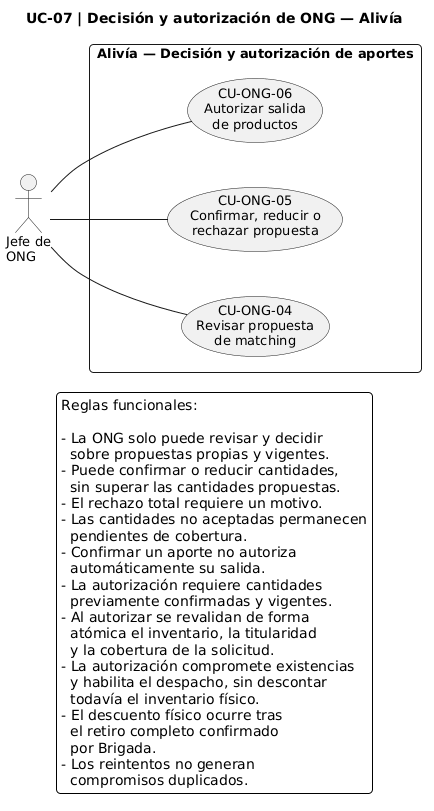

The diagram above was rendered by PlantUML. Its source (embedded in the PNG):
@startuml
title UC-07 | Decisión y autorización de ONG — Alivía

left to right direction

skinparam backgroundColor white
skinparam shadowing false
skinparam defaultFontName Arial
skinparam defaultFontSize 13
skinparam monochrome true
skinparam packageStyle rectangle
skinparam nodesep 45
skinparam ranksep 55
skinparam roundCorner 8

' ==========================================
' ACTOR
' ==========================================

actor "Jefe de\nONG" as ONG

' ==========================================
' CASOS DE USO
' ==========================================

rectangle "Alivía — Decisión y autorización de aportes" {

  usecase "CU-ONG-04\nRevisar propuesta\nde matching" as ONG04

  usecase "CU-ONG-05\nConfirmar, reducir o\nrechazar propuesta" as ONG05

  usecase "CU-ONG-06\nAutorizar salida\nde productos" as ONG06

}

' ==========================================
' ASOCIACIONES
' ==========================================

ONG -- ONG04
ONG -- ONG05
ONG -- ONG06

' ==========================================
' REGLAS PRINCIPALES
' ==========================================

legend bottom
  Reglas funcionales:

  - La ONG solo puede revisar y decidir
    sobre propuestas propias y vigentes.
  - Puede confirmar o reducir cantidades,
    sin superar las cantidades propuestas.
  - El rechazo total requiere un motivo.
  - Las cantidades no aceptadas permanecen
    pendientes de cobertura.
  - Confirmar un aporte no autoriza
    automáticamente su salida.
  - La autorización requiere cantidades
    previamente confirmadas y vigentes.
  - Al autorizar se revalidan de forma
    atómica el inventario, la titularidad
    y la cobertura de la solicitud.
  - La autorización compromete existencias
    y habilita el despacho, sin descontar
    todavía el inventario físico.
  - El descuento físico ocurre tras
    el retiro completo confirmado
    por Brigada.
  - Los reintentos no generan
    compromisos duplicados.
endlegend
@enduml